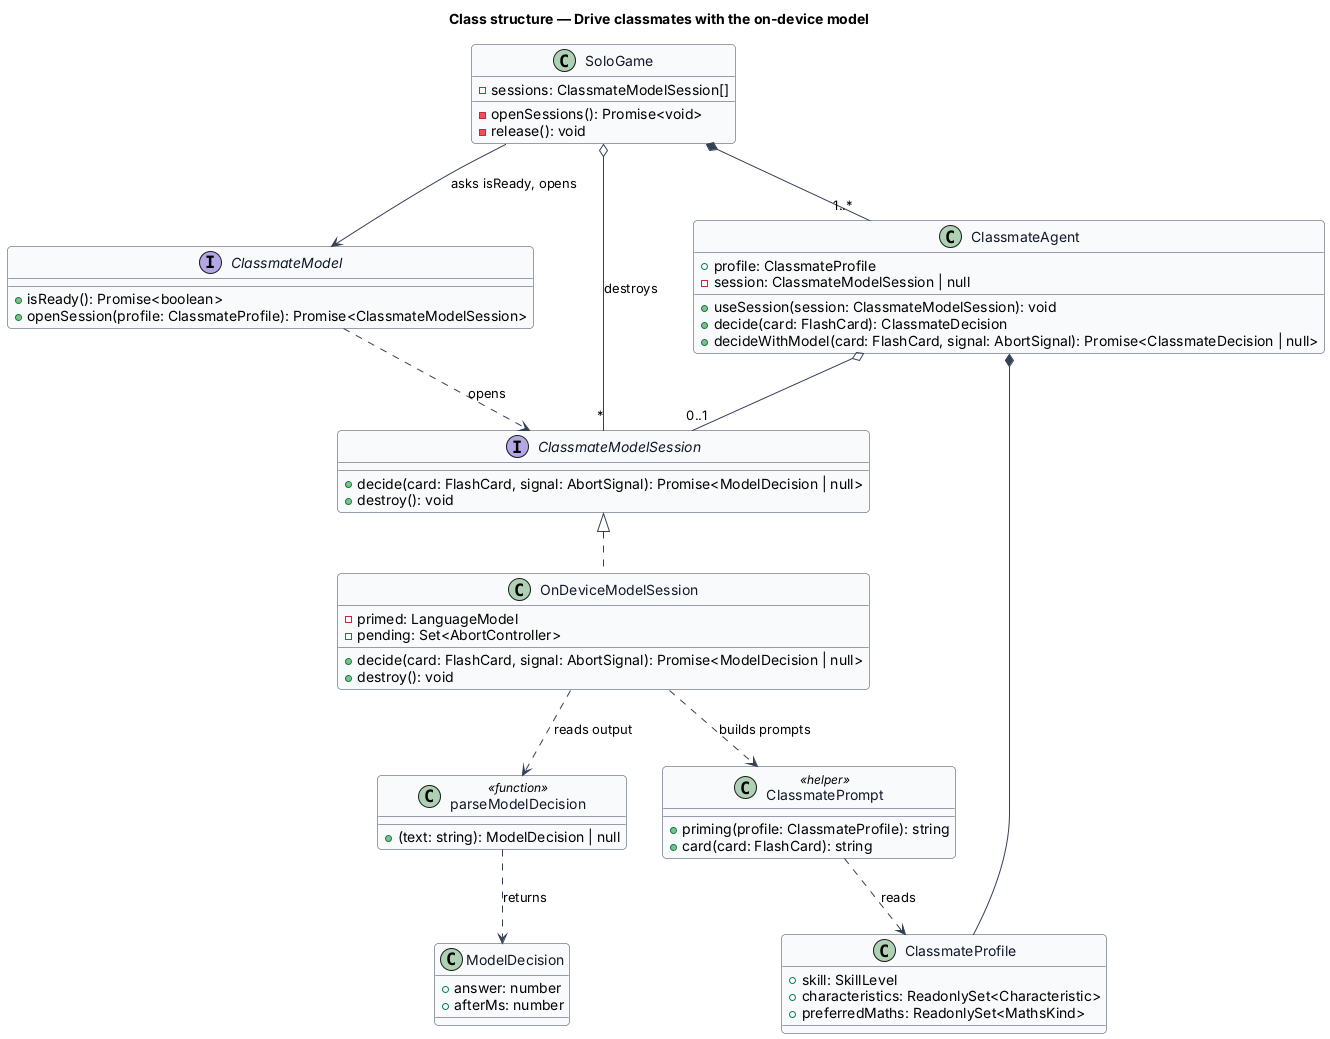

The diagram above was rendered by PlantUML. Its source (embedded in the PNG):
@startuml
' --- shared skin header ---
skinparam backgroundColor #FFFFFF
skinparam shadowing false
skinparam roundcorner 8
skinparam defaultFontName Arial
skinparam ArrowColor #344054
skinparam class {
  BorderColor #344054
  FontColor #101828
  BackgroundColor #F9FAFB
}
' --------------------------
title Class structure — Drive classmates with the on-device model

interface ClassmateModel {
  +isReady(): Promise<boolean>
  +openSession(profile: ClassmateProfile): Promise<ClassmateModelSession>
}
interface ClassmateModelSession {
  +decide(card: FlashCard, signal: AbortSignal): Promise<ModelDecision | null>
  +destroy(): void
}
class OnDeviceModelSession {
  -primed: LanguageModel
  -pending: Set<AbortController>
  +decide(card: FlashCard, signal: AbortSignal): Promise<ModelDecision | null>
  +destroy(): void
}
class ModelDecision {
  +answer: number
  +afterMs: number
}
class ClassmatePrompt <<helper>> {
  +priming(profile: ClassmateProfile): string
  +card(card: FlashCard): string
}
class parseModelDecision <<function>> {
  +(text: string): ModelDecision | null
}
class ClassmateAgent {
  +profile: ClassmateProfile
  -session: ClassmateModelSession | null
  +useSession(session: ClassmateModelSession): void
  +decide(card: FlashCard): ClassmateDecision
  +decideWithModel(card: FlashCard, signal: AbortSignal): Promise<ClassmateDecision | null>
}
class ClassmateProfile {
  +skill: SkillLevel
  +characteristics: ReadonlySet<Characteristic>
  +preferredMaths: ReadonlySet<MathsKind>
}
class SoloGame {
  -sessions: ClassmateModelSession[]
  -openSessions(): Promise<void>
  -release(): void
}

ClassmateModelSession <|.. OnDeviceModelSession
ClassmateModel ..> ClassmateModelSession : opens
OnDeviceModelSession ..> ClassmatePrompt : builds prompts
OnDeviceModelSession ..> parseModelDecision : reads output
parseModelDecision ..> ModelDecision : returns
ClassmatePrompt ..> ClassmateProfile : reads
ClassmateAgent o-- "0..1" ClassmateModelSession
ClassmateAgent *-- ClassmateProfile
SoloGame --> ClassmateModel : asks isReady, opens
SoloGame o-- "*" ClassmateModelSession : destroys
SoloGame *-- "1..*" ClassmateAgent
@enduml